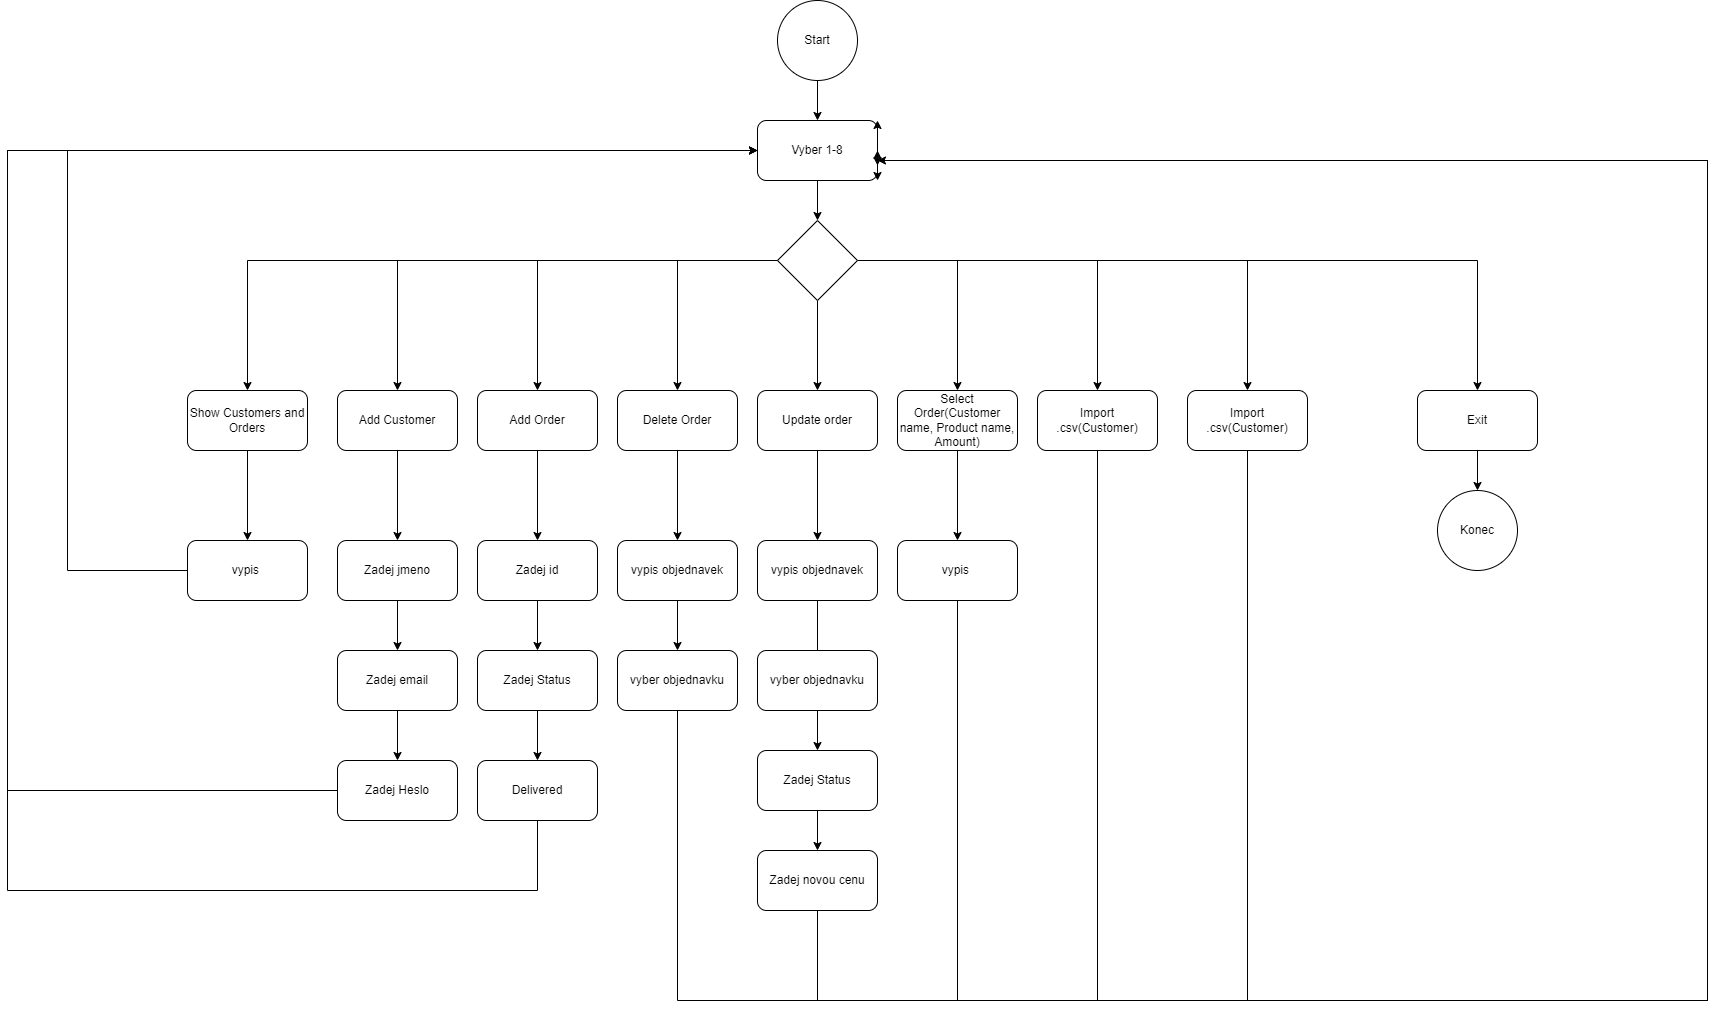

The diagram above was exported from draw.io. Its source (the exported page's mxGraphModel, read from the mxfile embedded in the PNG):
<mxGraphModel dx="3241" dy="1123" grid="1" gridSize="10" guides="1" tooltips="1" connect="1" arrows="1" fold="1" page="1" pageScale="1" pageWidth="850" pageHeight="1100" background="none" math="0" shadow="0">
  <root>
    <mxCell id="0" />
    <mxCell id="1" parent="0" />
    <mxCell id="LOx1LuM9TOR99Cmvp1rP-27" style="edgeStyle=orthogonalEdgeStyle;rounded=0;orthogonalLoop=1;jettySize=auto;html=1;entryX=0.5;entryY=0;entryDx=0;entryDy=0;" edge="1" parent="1" source="LOx1LuM9TOR99Cmvp1rP-1" target="LOx1LuM9TOR99Cmvp1rP-2">
      <mxGeometry relative="1" as="geometry" />
    </mxCell>
    <mxCell id="LOx1LuM9TOR99Cmvp1rP-1" value="Start" style="ellipse;whiteSpace=wrap;html=1;aspect=fixed;" vertex="1" parent="1">
      <mxGeometry x="390" y="50" width="80" height="80" as="geometry" />
    </mxCell>
    <mxCell id="LOx1LuM9TOR99Cmvp1rP-13" style="edgeStyle=orthogonalEdgeStyle;rounded=0;orthogonalLoop=1;jettySize=auto;html=1;entryX=0.5;entryY=0;entryDx=0;entryDy=0;" edge="1" parent="1" source="LOx1LuM9TOR99Cmvp1rP-2" target="LOx1LuM9TOR99Cmvp1rP-12">
      <mxGeometry relative="1" as="geometry" />
    </mxCell>
    <mxCell id="LOx1LuM9TOR99Cmvp1rP-2" value="Vyber 1-8" style="rounded=1;whiteSpace=wrap;html=1;" vertex="1" parent="1">
      <mxGeometry x="370" y="170" width="120" height="60" as="geometry" />
    </mxCell>
    <mxCell id="LOx1LuM9TOR99Cmvp1rP-33" style="edgeStyle=orthogonalEdgeStyle;rounded=0;orthogonalLoop=1;jettySize=auto;html=1;" edge="1" parent="1" source="LOx1LuM9TOR99Cmvp1rP-3" target="LOx1LuM9TOR99Cmvp1rP-32">
      <mxGeometry relative="1" as="geometry" />
    </mxCell>
    <mxCell id="LOx1LuM9TOR99Cmvp1rP-3" value="Add Customer" style="rounded=1;whiteSpace=wrap;html=1;" vertex="1" parent="1">
      <mxGeometry x="-50" y="440" width="120" height="60" as="geometry" />
    </mxCell>
    <mxCell id="LOx1LuM9TOR99Cmvp1rP-42" style="edgeStyle=orthogonalEdgeStyle;rounded=0;orthogonalLoop=1;jettySize=auto;html=1;entryX=0.5;entryY=0;entryDx=0;entryDy=0;" edge="1" parent="1" source="LOx1LuM9TOR99Cmvp1rP-4" target="LOx1LuM9TOR99Cmvp1rP-39">
      <mxGeometry relative="1" as="geometry" />
    </mxCell>
    <mxCell id="LOx1LuM9TOR99Cmvp1rP-4" value="Add Order" style="rounded=1;whiteSpace=wrap;html=1;" vertex="1" parent="1">
      <mxGeometry x="90" y="440" width="120" height="60" as="geometry" />
    </mxCell>
    <mxCell id="LOx1LuM9TOR99Cmvp1rP-48" style="edgeStyle=orthogonalEdgeStyle;rounded=0;orthogonalLoop=1;jettySize=auto;html=1;" edge="1" parent="1" source="LOx1LuM9TOR99Cmvp1rP-5" target="LOx1LuM9TOR99Cmvp1rP-46">
      <mxGeometry relative="1" as="geometry" />
    </mxCell>
    <mxCell id="LOx1LuM9TOR99Cmvp1rP-5" value="Delete Order" style="rounded=1;whiteSpace=wrap;html=1;" vertex="1" parent="1">
      <mxGeometry x="230" y="440" width="120" height="60" as="geometry" />
    </mxCell>
    <mxCell id="LOx1LuM9TOR99Cmvp1rP-52" style="edgeStyle=orthogonalEdgeStyle;rounded=0;orthogonalLoop=1;jettySize=auto;html=1;" edge="1" parent="1" source="LOx1LuM9TOR99Cmvp1rP-6" target="LOx1LuM9TOR99Cmvp1rP-51">
      <mxGeometry relative="1" as="geometry" />
    </mxCell>
    <mxCell id="LOx1LuM9TOR99Cmvp1rP-6" value="Update order" style="rounded=1;whiteSpace=wrap;html=1;" vertex="1" parent="1">
      <mxGeometry x="370" y="440" width="120" height="60" as="geometry" />
    </mxCell>
    <mxCell id="LOx1LuM9TOR99Cmvp1rP-61" style="edgeStyle=orthogonalEdgeStyle;rounded=0;orthogonalLoop=1;jettySize=auto;html=1;" edge="1" parent="1" source="LOx1LuM9TOR99Cmvp1rP-7" target="LOx1LuM9TOR99Cmvp1rP-60">
      <mxGeometry relative="1" as="geometry" />
    </mxCell>
    <mxCell id="LOx1LuM9TOR99Cmvp1rP-7" value="Select Order(Customer name, Product name, Amount)" style="rounded=1;whiteSpace=wrap;html=1;" vertex="1" parent="1">
      <mxGeometry x="510" y="440" width="120" height="60" as="geometry" />
    </mxCell>
    <mxCell id="LOx1LuM9TOR99Cmvp1rP-67" style="edgeStyle=orthogonalEdgeStyle;rounded=0;orthogonalLoop=1;jettySize=auto;html=1;entryX=1;entryY=1;entryDx=0;entryDy=0;" edge="1" parent="1" source="LOx1LuM9TOR99Cmvp1rP-8" target="LOx1LuM9TOR99Cmvp1rP-2">
      <mxGeometry relative="1" as="geometry">
        <Array as="points">
          <mxPoint x="710" y="1050" />
          <mxPoint x="1320" y="1050" />
          <mxPoint x="1320" y="210" />
          <mxPoint x="490" y="210" />
        </Array>
      </mxGeometry>
    </mxCell>
    <mxCell id="LOx1LuM9TOR99Cmvp1rP-8" value="Import .csv(Customer)" style="rounded=1;whiteSpace=wrap;html=1;" vertex="1" parent="1">
      <mxGeometry x="650" y="440" width="120" height="60" as="geometry" />
    </mxCell>
    <mxCell id="LOx1LuM9TOR99Cmvp1rP-66" style="edgeStyle=orthogonalEdgeStyle;rounded=0;orthogonalLoop=1;jettySize=auto;html=1;" edge="1" parent="1" source="LOx1LuM9TOR99Cmvp1rP-9" target="LOx1LuM9TOR99Cmvp1rP-65">
      <mxGeometry relative="1" as="geometry" />
    </mxCell>
    <mxCell id="LOx1LuM9TOR99Cmvp1rP-9" value="Exit" style="rounded=1;whiteSpace=wrap;html=1;" vertex="1" parent="1">
      <mxGeometry x="1030" y="440" width="120" height="60" as="geometry" />
    </mxCell>
    <mxCell id="LOx1LuM9TOR99Cmvp1rP-30" style="edgeStyle=orthogonalEdgeStyle;rounded=0;orthogonalLoop=1;jettySize=auto;html=1;" edge="1" parent="1" source="LOx1LuM9TOR99Cmvp1rP-10" target="LOx1LuM9TOR99Cmvp1rP-28">
      <mxGeometry relative="1" as="geometry" />
    </mxCell>
    <mxCell id="LOx1LuM9TOR99Cmvp1rP-10" value="Show Customers and Orders" style="rounded=1;whiteSpace=wrap;html=1;" vertex="1" parent="1">
      <mxGeometry x="-200" y="440" width="120" height="60" as="geometry" />
    </mxCell>
    <mxCell id="LOx1LuM9TOR99Cmvp1rP-14" style="edgeStyle=orthogonalEdgeStyle;rounded=0;orthogonalLoop=1;jettySize=auto;html=1;entryX=0.5;entryY=0;entryDx=0;entryDy=0;" edge="1" parent="1" source="LOx1LuM9TOR99Cmvp1rP-12" target="LOx1LuM9TOR99Cmvp1rP-10">
      <mxGeometry relative="1" as="geometry">
        <Array as="points">
          <mxPoint x="-140" y="310" />
        </Array>
      </mxGeometry>
    </mxCell>
    <mxCell id="LOx1LuM9TOR99Cmvp1rP-19" style="edgeStyle=orthogonalEdgeStyle;rounded=0;orthogonalLoop=1;jettySize=auto;html=1;entryX=0.5;entryY=0;entryDx=0;entryDy=0;" edge="1" parent="1" source="LOx1LuM9TOR99Cmvp1rP-12" target="LOx1LuM9TOR99Cmvp1rP-3">
      <mxGeometry relative="1" as="geometry" />
    </mxCell>
    <mxCell id="LOx1LuM9TOR99Cmvp1rP-20" style="edgeStyle=orthogonalEdgeStyle;rounded=0;orthogonalLoop=1;jettySize=auto;html=1;entryX=0.5;entryY=0;entryDx=0;entryDy=0;" edge="1" parent="1" source="LOx1LuM9TOR99Cmvp1rP-12" target="LOx1LuM9TOR99Cmvp1rP-4">
      <mxGeometry relative="1" as="geometry" />
    </mxCell>
    <mxCell id="LOx1LuM9TOR99Cmvp1rP-21" style="edgeStyle=orthogonalEdgeStyle;rounded=0;orthogonalLoop=1;jettySize=auto;html=1;entryX=0.5;entryY=0;entryDx=0;entryDy=0;" edge="1" parent="1" source="LOx1LuM9TOR99Cmvp1rP-12" target="LOx1LuM9TOR99Cmvp1rP-5">
      <mxGeometry relative="1" as="geometry" />
    </mxCell>
    <mxCell id="LOx1LuM9TOR99Cmvp1rP-23" style="edgeStyle=orthogonalEdgeStyle;rounded=0;orthogonalLoop=1;jettySize=auto;html=1;entryX=0.5;entryY=0;entryDx=0;entryDy=0;" edge="1" parent="1" source="LOx1LuM9TOR99Cmvp1rP-12" target="LOx1LuM9TOR99Cmvp1rP-6">
      <mxGeometry relative="1" as="geometry" />
    </mxCell>
    <mxCell id="LOx1LuM9TOR99Cmvp1rP-24" style="edgeStyle=orthogonalEdgeStyle;rounded=0;orthogonalLoop=1;jettySize=auto;html=1;entryX=0.5;entryY=0;entryDx=0;entryDy=0;" edge="1" parent="1" source="LOx1LuM9TOR99Cmvp1rP-12" target="LOx1LuM9TOR99Cmvp1rP-7">
      <mxGeometry relative="1" as="geometry" />
    </mxCell>
    <mxCell id="LOx1LuM9TOR99Cmvp1rP-25" style="edgeStyle=orthogonalEdgeStyle;rounded=0;orthogonalLoop=1;jettySize=auto;html=1;entryX=0.5;entryY=0;entryDx=0;entryDy=0;" edge="1" parent="1" source="LOx1LuM9TOR99Cmvp1rP-12" target="LOx1LuM9TOR99Cmvp1rP-8">
      <mxGeometry relative="1" as="geometry" />
    </mxCell>
    <mxCell id="LOx1LuM9TOR99Cmvp1rP-26" style="edgeStyle=orthogonalEdgeStyle;rounded=0;orthogonalLoop=1;jettySize=auto;html=1;entryX=0.5;entryY=0;entryDx=0;entryDy=0;" edge="1" parent="1" source="LOx1LuM9TOR99Cmvp1rP-12" target="LOx1LuM9TOR99Cmvp1rP-9">
      <mxGeometry relative="1" as="geometry" />
    </mxCell>
    <mxCell id="LOx1LuM9TOR99Cmvp1rP-64" style="edgeStyle=orthogonalEdgeStyle;rounded=0;orthogonalLoop=1;jettySize=auto;html=1;entryX=0.5;entryY=0;entryDx=0;entryDy=0;" edge="1" parent="1" source="LOx1LuM9TOR99Cmvp1rP-12" target="LOx1LuM9TOR99Cmvp1rP-63">
      <mxGeometry relative="1" as="geometry" />
    </mxCell>
    <mxCell id="LOx1LuM9TOR99Cmvp1rP-12" value="" style="rhombus;whiteSpace=wrap;html=1;" vertex="1" parent="1">
      <mxGeometry x="390" y="270" width="80" height="80" as="geometry" />
    </mxCell>
    <mxCell id="LOx1LuM9TOR99Cmvp1rP-31" style="edgeStyle=orthogonalEdgeStyle;rounded=0;orthogonalLoop=1;jettySize=auto;html=1;entryX=0;entryY=0.5;entryDx=0;entryDy=0;" edge="1" parent="1" source="LOx1LuM9TOR99Cmvp1rP-28" target="LOx1LuM9TOR99Cmvp1rP-2">
      <mxGeometry relative="1" as="geometry">
        <Array as="points">
          <mxPoint x="-320" y="620" />
          <mxPoint x="-320" y="200" />
        </Array>
      </mxGeometry>
    </mxCell>
    <mxCell id="LOx1LuM9TOR99Cmvp1rP-28" value="vypis&amp;nbsp;" style="rounded=1;whiteSpace=wrap;html=1;" vertex="1" parent="1">
      <mxGeometry x="-200" y="590" width="120" height="60" as="geometry" />
    </mxCell>
    <mxCell id="LOx1LuM9TOR99Cmvp1rP-36" style="edgeStyle=orthogonalEdgeStyle;rounded=0;orthogonalLoop=1;jettySize=auto;html=1;entryX=0.5;entryY=0;entryDx=0;entryDy=0;" edge="1" parent="1" source="LOx1LuM9TOR99Cmvp1rP-32" target="LOx1LuM9TOR99Cmvp1rP-34">
      <mxGeometry relative="1" as="geometry" />
    </mxCell>
    <mxCell id="LOx1LuM9TOR99Cmvp1rP-32" value="Zadej jmeno" style="rounded=1;whiteSpace=wrap;html=1;" vertex="1" parent="1">
      <mxGeometry x="-50" y="590" width="120" height="60" as="geometry" />
    </mxCell>
    <mxCell id="LOx1LuM9TOR99Cmvp1rP-37" style="edgeStyle=orthogonalEdgeStyle;rounded=0;orthogonalLoop=1;jettySize=auto;html=1;entryX=0.5;entryY=0;entryDx=0;entryDy=0;" edge="1" parent="1" source="LOx1LuM9TOR99Cmvp1rP-34" target="LOx1LuM9TOR99Cmvp1rP-35">
      <mxGeometry relative="1" as="geometry" />
    </mxCell>
    <mxCell id="LOx1LuM9TOR99Cmvp1rP-34" value="Zadej email" style="rounded=1;whiteSpace=wrap;html=1;" vertex="1" parent="1">
      <mxGeometry x="-50" y="700" width="120" height="60" as="geometry" />
    </mxCell>
    <mxCell id="LOx1LuM9TOR99Cmvp1rP-38" style="edgeStyle=orthogonalEdgeStyle;rounded=0;orthogonalLoop=1;jettySize=auto;html=1;entryX=0;entryY=0.5;entryDx=0;entryDy=0;" edge="1" parent="1" source="LOx1LuM9TOR99Cmvp1rP-35" target="LOx1LuM9TOR99Cmvp1rP-2">
      <mxGeometry relative="1" as="geometry">
        <Array as="points">
          <mxPoint x="-380" y="840" />
          <mxPoint x="-380" y="200" />
        </Array>
      </mxGeometry>
    </mxCell>
    <mxCell id="LOx1LuM9TOR99Cmvp1rP-35" value="Zadej Heslo" style="rounded=1;whiteSpace=wrap;html=1;" vertex="1" parent="1">
      <mxGeometry x="-50" y="810" width="120" height="60" as="geometry" />
    </mxCell>
    <mxCell id="LOx1LuM9TOR99Cmvp1rP-43" style="edgeStyle=orthogonalEdgeStyle;rounded=0;orthogonalLoop=1;jettySize=auto;html=1;" edge="1" parent="1" source="LOx1LuM9TOR99Cmvp1rP-39" target="LOx1LuM9TOR99Cmvp1rP-40">
      <mxGeometry relative="1" as="geometry" />
    </mxCell>
    <mxCell id="LOx1LuM9TOR99Cmvp1rP-39" value="Zadej id" style="rounded=1;whiteSpace=wrap;html=1;" vertex="1" parent="1">
      <mxGeometry x="90" y="590" width="120" height="60" as="geometry" />
    </mxCell>
    <mxCell id="LOx1LuM9TOR99Cmvp1rP-44" style="edgeStyle=orthogonalEdgeStyle;rounded=0;orthogonalLoop=1;jettySize=auto;html=1;" edge="1" parent="1" source="LOx1LuM9TOR99Cmvp1rP-40" target="LOx1LuM9TOR99Cmvp1rP-41">
      <mxGeometry relative="1" as="geometry" />
    </mxCell>
    <mxCell id="LOx1LuM9TOR99Cmvp1rP-40" value="Zadej Status" style="rounded=1;whiteSpace=wrap;html=1;" vertex="1" parent="1">
      <mxGeometry x="90" y="700" width="120" height="60" as="geometry" />
    </mxCell>
    <mxCell id="LOx1LuM9TOR99Cmvp1rP-45" style="edgeStyle=orthogonalEdgeStyle;rounded=0;orthogonalLoop=1;jettySize=auto;html=1;entryX=0;entryY=0.5;entryDx=0;entryDy=0;" edge="1" parent="1" source="LOx1LuM9TOR99Cmvp1rP-41" target="LOx1LuM9TOR99Cmvp1rP-2">
      <mxGeometry relative="1" as="geometry">
        <Array as="points">
          <mxPoint x="150" y="940" />
          <mxPoint x="-380" y="940" />
          <mxPoint x="-380" y="200" />
        </Array>
      </mxGeometry>
    </mxCell>
    <mxCell id="LOx1LuM9TOR99Cmvp1rP-41" value="Delivered" style="rounded=1;whiteSpace=wrap;html=1;" vertex="1" parent="1">
      <mxGeometry x="90" y="810" width="120" height="60" as="geometry" />
    </mxCell>
    <mxCell id="LOx1LuM9TOR99Cmvp1rP-49" style="edgeStyle=orthogonalEdgeStyle;rounded=0;orthogonalLoop=1;jettySize=auto;html=1;" edge="1" parent="1" source="LOx1LuM9TOR99Cmvp1rP-46" target="LOx1LuM9TOR99Cmvp1rP-47">
      <mxGeometry relative="1" as="geometry" />
    </mxCell>
    <mxCell id="LOx1LuM9TOR99Cmvp1rP-46" value="vypis objednavek" style="rounded=1;whiteSpace=wrap;html=1;" vertex="1" parent="1">
      <mxGeometry x="230" y="590" width="120" height="60" as="geometry" />
    </mxCell>
    <mxCell id="LOx1LuM9TOR99Cmvp1rP-50" style="edgeStyle=orthogonalEdgeStyle;rounded=0;orthogonalLoop=1;jettySize=auto;html=1;" edge="1" parent="1" source="LOx1LuM9TOR99Cmvp1rP-47">
      <mxGeometry relative="1" as="geometry">
        <mxPoint x="490" y="200" as="targetPoint" />
        <Array as="points">
          <mxPoint x="290" y="1050" />
          <mxPoint x="1320" y="1050" />
          <mxPoint x="1320" y="210" />
          <mxPoint x="490" y="210" />
        </Array>
      </mxGeometry>
    </mxCell>
    <mxCell id="LOx1LuM9TOR99Cmvp1rP-47" value="vyber objednavku" style="rounded=1;whiteSpace=wrap;html=1;" vertex="1" parent="1">
      <mxGeometry x="230" y="700" width="120" height="60" as="geometry" />
    </mxCell>
    <mxCell id="LOx1LuM9TOR99Cmvp1rP-54" style="edgeStyle=orthogonalEdgeStyle;rounded=0;orthogonalLoop=1;jettySize=auto;html=1;" edge="1" parent="1" source="LOx1LuM9TOR99Cmvp1rP-51">
      <mxGeometry relative="1" as="geometry">
        <mxPoint x="430" y="720" as="targetPoint" />
      </mxGeometry>
    </mxCell>
    <mxCell id="LOx1LuM9TOR99Cmvp1rP-51" value="vypis objednavek" style="rounded=1;whiteSpace=wrap;html=1;" vertex="1" parent="1">
      <mxGeometry x="370" y="590" width="120" height="60" as="geometry" />
    </mxCell>
    <mxCell id="LOx1LuM9TOR99Cmvp1rP-56" style="edgeStyle=orthogonalEdgeStyle;rounded=0;orthogonalLoop=1;jettySize=auto;html=1;" edge="1" parent="1" source="LOx1LuM9TOR99Cmvp1rP-53" target="LOx1LuM9TOR99Cmvp1rP-55">
      <mxGeometry relative="1" as="geometry" />
    </mxCell>
    <mxCell id="LOx1LuM9TOR99Cmvp1rP-53" value="vyber objednavku" style="rounded=1;whiteSpace=wrap;html=1;" vertex="1" parent="1">
      <mxGeometry x="370" y="700" width="120" height="60" as="geometry" />
    </mxCell>
    <mxCell id="LOx1LuM9TOR99Cmvp1rP-58" style="edgeStyle=orthogonalEdgeStyle;rounded=0;orthogonalLoop=1;jettySize=auto;html=1;" edge="1" parent="1" source="LOx1LuM9TOR99Cmvp1rP-55" target="LOx1LuM9TOR99Cmvp1rP-57">
      <mxGeometry relative="1" as="geometry" />
    </mxCell>
    <mxCell id="LOx1LuM9TOR99Cmvp1rP-55" value="Zadej Status" style="rounded=1;whiteSpace=wrap;html=1;" vertex="1" parent="1">
      <mxGeometry x="370" y="800" width="120" height="60" as="geometry" />
    </mxCell>
    <mxCell id="LOx1LuM9TOR99Cmvp1rP-59" style="edgeStyle=orthogonalEdgeStyle;rounded=0;orthogonalLoop=1;jettySize=auto;html=1;entryX=1;entryY=0;entryDx=0;entryDy=0;" edge="1" parent="1" source="LOx1LuM9TOR99Cmvp1rP-57" target="LOx1LuM9TOR99Cmvp1rP-2">
      <mxGeometry relative="1" as="geometry">
        <Array as="points">
          <mxPoint x="430" y="1050" />
          <mxPoint x="1320" y="1050" />
          <mxPoint x="1320" y="210" />
          <mxPoint x="490" y="210" />
        </Array>
      </mxGeometry>
    </mxCell>
    <mxCell id="LOx1LuM9TOR99Cmvp1rP-57" value="Zadej novou cenu" style="rounded=1;whiteSpace=wrap;html=1;" vertex="1" parent="1">
      <mxGeometry x="370" y="900" width="120" height="60" as="geometry" />
    </mxCell>
    <mxCell id="LOx1LuM9TOR99Cmvp1rP-62" style="edgeStyle=orthogonalEdgeStyle;rounded=0;orthogonalLoop=1;jettySize=auto;html=1;entryX=1;entryY=0.75;entryDx=0;entryDy=0;" edge="1" parent="1" source="LOx1LuM9TOR99Cmvp1rP-60" target="LOx1LuM9TOR99Cmvp1rP-2">
      <mxGeometry relative="1" as="geometry">
        <Array as="points">
          <mxPoint x="570" y="1050" />
          <mxPoint x="1320" y="1050" />
          <mxPoint x="1320" y="210" />
          <mxPoint x="490" y="210" />
        </Array>
      </mxGeometry>
    </mxCell>
    <mxCell id="LOx1LuM9TOR99Cmvp1rP-60" value="vypis&amp;nbsp;" style="rounded=1;whiteSpace=wrap;html=1;" vertex="1" parent="1">
      <mxGeometry x="510" y="590" width="120" height="60" as="geometry" />
    </mxCell>
    <mxCell id="LOx1LuM9TOR99Cmvp1rP-68" style="edgeStyle=orthogonalEdgeStyle;rounded=0;orthogonalLoop=1;jettySize=auto;html=1;" edge="1" parent="1" source="LOx1LuM9TOR99Cmvp1rP-63">
      <mxGeometry relative="1" as="geometry">
        <mxPoint x="490" y="210" as="targetPoint" />
        <Array as="points">
          <mxPoint x="860" y="1050" />
          <mxPoint x="1320" y="1050" />
          <mxPoint x="1320" y="210" />
        </Array>
      </mxGeometry>
    </mxCell>
    <mxCell id="LOx1LuM9TOR99Cmvp1rP-63" value="Import .csv(Customer)" style="rounded=1;whiteSpace=wrap;html=1;" vertex="1" parent="1">
      <mxGeometry x="800" y="440" width="120" height="60" as="geometry" />
    </mxCell>
    <mxCell id="LOx1LuM9TOR99Cmvp1rP-65" value="Konec" style="ellipse;whiteSpace=wrap;html=1;aspect=fixed;" vertex="1" parent="1">
      <mxGeometry x="1050" y="540" width="80" height="80" as="geometry" />
    </mxCell>
  </root>
</mxGraphModel>